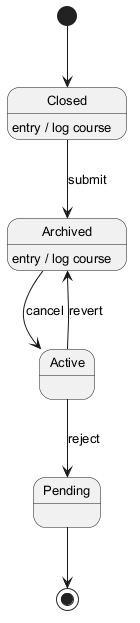

The diagram above was rendered by PlantUML. Its source (embedded in the PNG):
@startuml
skinparam monochrome true
skinparam defaultFontSize 13
[*] --> Closed
Closed --> Archived : submit
Closed : entry / log course
Archived --> Active : cancel
Archived : entry / log course
Active --> Pending : reject
Active --> Archived : revert
Pending --> [*]
@enduml